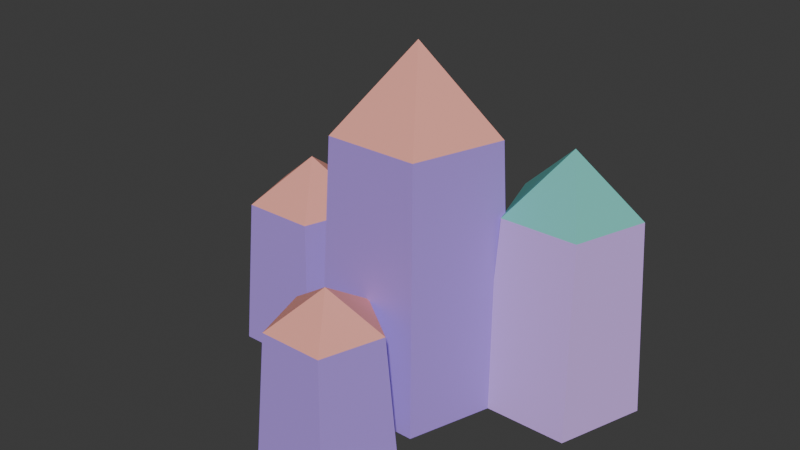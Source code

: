 # Source: crystal.blend  (saved by Blender 4.4.32; exported with 4.5.12 LTS)
import bpy
from mathutils import Matrix  # noqa: F401  (used for matrix-valued properties, if any)

bpy.ops.wm.read_factory_settings(use_empty=True)
scene = bpy.context.scene
scene.name = 'Scene'

# ---- collections
col_collection = bpy.data.collections.new('Collection'); scene.collection.children.link(col_collection)

# ---- materials (node trees are filled in below, after node groups)
mat_crystal_00 = bpy.data.materials.new('Crystal 00')
mat_crystal_00.diffuse_color = (0.4233, 0.2664, 0.8228, 1.0)
mat_flower_coral = bpy.data.materials.new('Flower coral')
mat_flower_coral.diffuse_color = (0.9047, 0.3712, 0.3005, 1.0)
mat_crystal__0_340_02 = bpy.data.materials.new('Crystal -0.340.02')
mat_crystal__0_340_02.diffuse_color = (0.4233, 0.2664, 0.8228, 1.0)
mat_crystal_0_290_17 = bpy.data.materials.new('Crystal 0.290.17')
mat_crystal_0_290_17.diffuse_color = (0.6654, 0.4233, 0.956, 1.0)
mat_blue_green_glass = bpy.data.materials.new('Blue green glass')
mat_blue_green_glass.diffuse_color = (0.1559, 0.5583, 0.5029, 1.0)
mat_crystal_0_0_3 = bpy.data.materials.new('Crystal 0-0.3')
mat_crystal_0_0_3.diffuse_color = (0.4233, 0.2664, 0.8228, 1.0)

# ---- material node trees
mat_crystal_00.use_nodes = True; mat_crystal_00.node_tree.nodes.clear()
_N = mat_crystal_00.node_tree.nodes; _L = mat_crystal_00.node_tree.links
n0 = _N.new('ShaderNodeBsdfPrincipled'); n0.name = 'Principled BSDF'; n0.location = (10, 300)
n0.inputs[0].default_value = (0.4233, 0.2664, 0.8228, 1.0)
n0.inputs[2].default_value = 0.78
n1 = _N.new('ShaderNodeOutputMaterial'); n1.name = 'Material Output'; n1.location = (300, 300)
_L.new(n0.outputs[0], n1.inputs[0])
n1.is_active_output = True
mat_flower_coral.use_nodes = True; mat_flower_coral.node_tree.nodes.clear()
_N = mat_flower_coral.node_tree.nodes; _L = mat_flower_coral.node_tree.links
n0 = _N.new('ShaderNodeBsdfPrincipled'); n0.name = 'Principled BSDF'; n0.location = (10, 300)
n0.inputs[0].default_value = (0.9047, 0.3712, 0.3005, 1.0)
n0.inputs[2].default_value = 0.78
n1 = _N.new('ShaderNodeOutputMaterial'); n1.name = 'Material Output'; n1.location = (300, 300)
_L.new(n0.outputs[0], n1.inputs[0])
n1.is_active_output = True
mat_crystal__0_340_02.use_nodes = True; mat_crystal__0_340_02.node_tree.nodes.clear()
_N = mat_crystal__0_340_02.node_tree.nodes; _L = mat_crystal__0_340_02.node_tree.links
n0 = _N.new('ShaderNodeBsdfPrincipled'); n0.name = 'Principled BSDF'; n0.location = (10, 300)
n0.inputs[0].default_value = (0.4233, 0.2664, 0.8228, 1.0)
n0.inputs[2].default_value = 0.78
n1 = _N.new('ShaderNodeOutputMaterial'); n1.name = 'Material Output'; n1.location = (300, 300)
_L.new(n0.outputs[0], n1.inputs[0])
n1.is_active_output = True
mat_crystal_0_290_17.use_nodes = True; mat_crystal_0_290_17.node_tree.nodes.clear()
_N = mat_crystal_0_290_17.node_tree.nodes; _L = mat_crystal_0_290_17.node_tree.links
n0 = _N.new('ShaderNodeBsdfPrincipled'); n0.name = 'Principled BSDF'; n0.location = (10, 300)
n0.inputs[0].default_value = (0.6654, 0.4233, 0.956, 1.0)
n0.inputs[2].default_value = 0.78
n1 = _N.new('ShaderNodeOutputMaterial'); n1.name = 'Material Output'; n1.location = (300, 300)
_L.new(n0.outputs[0], n1.inputs[0])
n1.is_active_output = True
mat_blue_green_glass.use_nodes = True; mat_blue_green_glass.node_tree.nodes.clear()
_N = mat_blue_green_glass.node_tree.nodes; _L = mat_blue_green_glass.node_tree.links
n0 = _N.new('ShaderNodeBsdfPrincipled'); n0.name = 'Principled BSDF'; n0.location = (10, 300)
n0.inputs[0].default_value = (0.1559, 0.5583, 0.5029, 1.0)
n0.inputs[2].default_value = 0.78
n1 = _N.new('ShaderNodeOutputMaterial'); n1.name = 'Material Output'; n1.location = (300, 300)
_L.new(n0.outputs[0], n1.inputs[0])
n1.is_active_output = True
mat_crystal_0_0_3.use_nodes = True; mat_crystal_0_0_3.node_tree.nodes.clear()
_N = mat_crystal_0_0_3.node_tree.nodes; _L = mat_crystal_0_0_3.node_tree.links
n0 = _N.new('ShaderNodeBsdfPrincipled'); n0.name = 'Principled BSDF'; n0.location = (10, 300)
n0.inputs[0].default_value = (0.4233, 0.2664, 0.8228, 1.0)
n0.inputs[2].default_value = 0.78
n1 = _N.new('ShaderNodeOutputMaterial'); n1.name = 'Material Output'; n1.location = (300, 300)
_L.new(n0.outputs[0], n1.inputs[0])
n1.is_active_output = True

# ---- world
world_world = bpy.data.worlds.new('World'); scene.world = world_world
world_world.use_nodes = True; world_world.node_tree.nodes.clear()
_N = world_world.node_tree.nodes; _L = world_world.node_tree.links
n0 = _N.new('ShaderNodeOutputWorld'); n0.name = 'World Output'; n0.location = (300, 300)
n1 = _N.new('ShaderNodeBackground'); n1.name = 'Background'; n1.location = (10, 300)
n1.inputs[0].default_value = (0.05088, 0.05088, 0.05088, 1.0)
_L.new(n1.outputs[0], n0.inputs[0])
n0.is_active_output = True
world_world.color = (0.05088, 0.05088, 0.05088)
world_world.sun_shadow_jitter_overblur = 0.0

# ---- meshes
me_cone_031 = bpy.data.meshes.new('Cone.031')
me_cone_031.from_pydata([(0.0, 0.23, -0.325), (0.0, 0.1932, 0.325), (0.2187, 0.07107, -0.325), (0.1837, 0.0597, 0.325), (0.1352, -0.1861, -0.325), (0.1136, -0.1563, 0.325), (-0.1352, -0.1861, -0.325), (-0.1136, -0.1563, 0.325), (-0.2187, 0.07107, -0.325), (-0.1837, 0.0597, 0.325)], [], [(0, 1, 3, 2), (2, 3, 5, 4), (4, 5, 7, 6), (3, 1, 9, 7, 5), (6, 7, 9, 8), (8, 9, 1, 0), (0, 2, 4, 6, 8)])
_uv = me_cone_031.uv_layers.new(name='UVMap')
_uv.uv.foreach_set('vector', [1.0, 0.5, 1.0, 1.0, 0.8, 1.0, 0.8, 0.5, 0.8, 0.5, 0.8, 1.0, 0.6, 1.0, 0.6, 0.5, 0.6, 0.5, 0.6, 1.0, 0.4, 1.0, 0.4, 0.5, 0.4783, 0.3242, 0.25, 0.49, 0.02175, 0.3242, 0.1089, 0.05584, 0.3911, 0.05584, 0.4, 0.5, 0.4, 1.0, 0.2, 1.0, 0.2, 0.5, 0.2, 0.5, 0.2, 1.0, 2.98e-08, 1.0, 2.98e-08, 0.5, 0.75, 0.49, 0.9783, 0.3242, 0.8911, 0.05584, 0.6089, 0.05584, 0.5217, 0.3242])
me_cone_031.materials.append(mat_crystal_00)
me_cone_031.update()
me_cone_032 = bpy.data.meshes.new('Cone.032')
me_cone_032.from_pydata([(0.0, 0.1932, -0.0975), (0.1837, 0.0597, -0.0975), (0.1136, -0.1563, -0.0975), (-0.1136, -0.1563, -0.0975), (-0.1837, 0.0597, -0.0975), (0.0, 0.0, 0.0975)], [], [(0, 5, 1), (1, 5, 2), (2, 5, 3), (0, 1, 2, 3, 4), (3, 5, 4), (4, 5, 0)])
_uv = me_cone_032.uv_layers.new(name='UVMap')
_uv.uv.foreach_set('vector', [0.25, 0.49, 0.25, 0.25, 0.4783, 0.3242, 0.4783, 0.3242, 0.25, 0.25, 0.3911, 0.05584, 0.3911, 0.05584, 0.25, 0.25, 0.1089, 0.05584, 0.75, 0.49, 0.9783, 0.3242, 0.8911, 0.05584, 0.6089, 0.05584, 0.5217, 0.3242, 0.1089, 0.05584, 0.25, 0.25, 0.02175, 0.3242, 0.02175, 0.3242, 0.25, 0.25, 0.25, 0.49])
me_cone_032.materials.append(mat_flower_coral)
me_cone_032.update()
me_cone_033 = bpy.data.meshes.new('Cone.033')
me_cone_033.from_pydata([(0.0, 0.18, -0.185), (0.0, 0.1512, 0.185), (0.1712, 0.05562, -0.185), (0.1438, 0.04672, 0.185), (0.1058, -0.1456, -0.185), (0.08887, -0.1223, 0.185), (-0.1058, -0.1456, -0.185), (-0.08887, -0.1223, 0.185), (-0.1712, 0.05562, -0.185), (-0.1438, 0.04672, 0.185)], [], [(0, 1, 3, 2), (2, 3, 5, 4), (4, 5, 7, 6), (3, 1, 9, 7, 5), (6, 7, 9, 8), (8, 9, 1, 0), (0, 2, 4, 6, 8)])
_uv = me_cone_033.uv_layers.new(name='UVMap')
_uv.uv.foreach_set('vector', [1.0, 0.5, 1.0, 1.0, 0.8, 1.0, 0.8, 0.5, 0.8, 0.5, 0.8, 1.0, 0.6, 1.0, 0.6, 0.5, 0.6, 0.5, 0.6, 1.0, 0.4, 1.0, 0.4, 0.5, 0.4783, 0.3242, 0.25, 0.49, 0.02175, 0.3242, 0.1089, 0.05584, 0.3911, 0.05584, 0.4, 0.5, 0.4, 1.0, 0.2, 1.0, 0.2, 0.5, 0.2, 0.5, 0.2, 1.0, 2.98e-08, 1.0, 2.98e-08, 0.5, 0.75, 0.49, 0.9783, 0.3242, 0.8911, 0.05584, 0.6089, 0.05584, 0.5217, 0.3242])
me_cone_033.materials.append(mat_crystal__0_340_02)
me_cone_033.update()
me_cone_034 = bpy.data.meshes.new('Cone.034')
me_cone_034.from_pydata([(0.0, 0.1512, -0.0555), (0.1438, 0.04672, -0.0555), (0.08887, -0.1223, -0.0555), (-0.08887, -0.1223, -0.0555), (-0.1438, 0.04672, -0.0555), (0.0, 0.0, 0.0555)], [], [(0, 5, 1), (1, 5, 2), (2, 5, 3), (0, 1, 2, 3, 4), (3, 5, 4), (4, 5, 0)])
_uv = me_cone_034.uv_layers.new(name='UVMap')
_uv.uv.foreach_set('vector', [0.25, 0.49, 0.25, 0.25, 0.4783, 0.3242, 0.4783, 0.3242, 0.25, 0.25, 0.3911, 0.05584, 0.3911, 0.05584, 0.25, 0.25, 0.1089, 0.05584, 0.75, 0.49, 0.9783, 0.3242, 0.8911, 0.05584, 0.6089, 0.05584, 0.5217, 0.3242, 0.1089, 0.05584, 0.25, 0.25, 0.02175, 0.3242, 0.02175, 0.3242, 0.25, 0.25, 0.25, 0.49])
me_cone_034.materials.append(mat_flower_coral)
me_cone_034.update()
me_cone_035 = bpy.data.meshes.new('Cone.035')
me_cone_035.from_pydata([(0.0, 0.19, -0.24), (0.0, 0.1596, 0.24), (0.1807, 0.05871, -0.24), (0.1518, 0.04932, 0.24), (0.1117, -0.1537, -0.24), (0.09381, -0.1291, 0.24), (-0.1117, -0.1537, -0.24), (-0.09381, -0.1291, 0.24), (-0.1807, 0.05871, -0.24), (-0.1518, 0.04932, 0.24)], [], [(0, 1, 3, 2), (2, 3, 5, 4), (4, 5, 7, 6), (3, 1, 9, 7, 5), (6, 7, 9, 8), (8, 9, 1, 0), (0, 2, 4, 6, 8)])
_uv = me_cone_035.uv_layers.new(name='UVMap')
_uv.uv.foreach_set('vector', [1.0, 0.5, 1.0, 1.0, 0.8, 1.0, 0.8, 0.5, 0.8, 0.5, 0.8, 1.0, 0.6, 1.0, 0.6, 0.5, 0.6, 0.5, 0.6, 1.0, 0.4, 1.0, 0.4, 0.5, 0.4783, 0.3242, 0.25, 0.49, 0.02175, 0.3242, 0.1089, 0.05584, 0.3911, 0.05584, 0.4, 0.5, 0.4, 1.0, 0.2, 1.0, 0.2, 0.5, 0.2, 0.5, 0.2, 1.0, 2.98e-08, 1.0, 2.98e-08, 0.5, 0.75, 0.49, 0.9783, 0.3242, 0.8911, 0.05584, 0.6089, 0.05584, 0.5217, 0.3242])
me_cone_035.materials.append(mat_crystal_0_290_17)
me_cone_035.update()
me_cone_036 = bpy.data.meshes.new('Cone.036')
me_cone_036.from_pydata([(0.0, 0.1596, -0.072), (0.1518, 0.04932, -0.072), (0.09381, -0.1291, -0.072), (-0.09381, -0.1291, -0.072), (-0.1518, 0.04932, -0.072), (0.0, 0.0, 0.072)], [], [(0, 5, 1), (1, 5, 2), (2, 5, 3), (0, 1, 2, 3, 4), (3, 5, 4), (4, 5, 0)])
_uv = me_cone_036.uv_layers.new(name='UVMap')
_uv.uv.foreach_set('vector', [0.25, 0.49, 0.25, 0.25, 0.4783, 0.3242, 0.4783, 0.3242, 0.25, 0.25, 0.3911, 0.05584, 0.3911, 0.05584, 0.25, 0.25, 0.1089, 0.05584, 0.75, 0.49, 0.9783, 0.3242, 0.8911, 0.05584, 0.6089, 0.05584, 0.5217, 0.3242, 0.1089, 0.05584, 0.25, 0.25, 0.02175, 0.3242, 0.02175, 0.3242, 0.25, 0.25, 0.25, 0.49])
me_cone_036.materials.append(mat_blue_green_glass)
me_cone_036.update()
me_cone_037 = bpy.data.meshes.new('Cone.037')
me_cone_037.from_pydata([(0.0, 0.16, -0.15), (0.0, 0.1344, 0.15), (0.1522, 0.04944, -0.15), (0.1278, 0.04153, 0.15), (0.09405, -0.1294, -0.15), (0.079, -0.1087, 0.15), (-0.09405, -0.1294, -0.15), (-0.079, -0.1087, 0.15), (-0.1522, 0.04944, -0.15), (-0.1278, 0.04153, 0.15)], [], [(0, 1, 3, 2), (2, 3, 5, 4), (4, 5, 7, 6), (3, 1, 9, 7, 5), (6, 7, 9, 8), (8, 9, 1, 0), (0, 2, 4, 6, 8)])
_uv = me_cone_037.uv_layers.new(name='UVMap')
_uv.uv.foreach_set('vector', [1.0, 0.5, 1.0, 1.0, 0.8, 1.0, 0.8, 0.5, 0.8, 0.5, 0.8, 1.0, 0.6, 1.0, 0.6, 0.5, 0.6, 0.5, 0.6, 1.0, 0.4, 1.0, 0.4, 0.5, 0.4783, 0.3242, 0.25, 0.49, 0.02175, 0.3242, 0.1089, 0.05584, 0.3911, 0.05584, 0.4, 0.5, 0.4, 1.0, 0.2, 1.0, 0.2, 0.5, 0.2, 0.5, 0.2, 1.0, 2.98e-08, 1.0, 2.98e-08, 0.5, 0.75, 0.49, 0.9783, 0.3242, 0.8911, 0.05584, 0.6089, 0.05584, 0.5217, 0.3242])
me_cone_037.materials.append(mat_crystal_0_0_3)
me_cone_037.update()
me_cone_038 = bpy.data.meshes.new('Cone.038')
me_cone_038.from_pydata([(0.0, 0.1344, -0.045), (0.1278, 0.04153, -0.045), (0.079, -0.1087, -0.045), (-0.079, -0.1087, -0.045), (-0.1278, 0.04153, -0.045), (0.0, 0.0, 0.045)], [], [(0, 5, 1), (1, 5, 2), (2, 5, 3), (0, 1, 2, 3, 4), (3, 5, 4), (4, 5, 0)])
_uv = me_cone_038.uv_layers.new(name='UVMap')
_uv.uv.foreach_set('vector', [0.25, 0.49, 0.25, 0.25, 0.4783, 0.3242, 0.4783, 0.3242, 0.25, 0.25, 0.3911, 0.05584, 0.3911, 0.05584, 0.25, 0.25, 0.1089, 0.05584, 0.75, 0.49, 0.9783, 0.3242, 0.8911, 0.05584, 0.6089, 0.05584, 0.5217, 0.3242, 0.1089, 0.05584, 0.25, 0.25, 0.02175, 0.3242, 0.02175, 0.3242, 0.25, 0.25, 0.25, 0.49])
me_cone_038.materials.append(mat_flower_coral)
me_cone_038.update()

# ---- objects
ob_crystal = bpy.data.objects.new('Crystal', None)
ob_prism = bpy.data.objects.new('Prism', me_cone_031)
ob_crystal_tip = bpy.data.objects.new('Crystal tip', me_cone_032)
ob_prism_001 = bpy.data.objects.new('Prism.001', me_cone_033)
ob_crystal_tip_001 = bpy.data.objects.new('Crystal tip.001', me_cone_034)
ob_prism_002 = bpy.data.objects.new('Prism.002', me_cone_035)
ob_crystal_tip_002 = bpy.data.objects.new('Crystal tip.002', me_cone_036)
ob_prism_003 = bpy.data.objects.new('Prism.003', me_cone_037)
ob_crystal_tip_003 = bpy.data.objects.new('Crystal tip.003', me_cone_038)

# ---- transforms, parenting, visibility, modifiers, constraints
ob_crystal.location = (0.0, 0.0, 0.0)
ob_prism.parent = ob_crystal
ob_prism.location = (0.0, 0.0, 0.325)
ob_crystal_tip.parent = ob_crystal
ob_crystal_tip.location = (0.0, 0.0, 0.7475)
ob_prism_001.parent = ob_crystal
ob_prism_001.location = (-0.34, 0.02, 0.185)
ob_crystal_tip_001.parent = ob_crystal
ob_crystal_tip_001.location = (-0.34, 0.02, 0.4255)
ob_prism_002.parent = ob_crystal
ob_prism_002.location = (0.29, 0.17, 0.24)
ob_crystal_tip_002.parent = ob_crystal
ob_crystal_tip_002.location = (0.29, 0.17, 0.552)
ob_prism_003.parent = ob_crystal
ob_prism_003.location = (0.0, -0.3, 0.15)
ob_crystal_tip_003.parent = ob_crystal
ob_crystal_tip_003.location = (0.0, -0.3, 0.345)

# ---- collection membership
col_collection.objects.link(ob_crystal)
col_collection.objects.link(ob_prism)
col_collection.objects.link(ob_crystal_tip)
col_collection.objects.link(ob_prism_001)
col_collection.objects.link(ob_crystal_tip_001)
col_collection.objects.link(ob_prism_002)
col_collection.objects.link(ob_crystal_tip_002)
col_collection.objects.link(ob_prism_003)
col_collection.objects.link(ob_crystal_tip_003)

# ---- scene / render settings (as saved in the file)
scene.frame_start = 1; scene.frame_end = 250; scene.frame_set(1)
scene.render.engine = 'BLENDER_EEVEE_NEXT'
bpy.context.view_layer.update()

# ---- added for rendering (the .blend has no active camera and no usable light): camera, sun
cam_auto = bpy.data.cameras.new('AutoCamera')
cam_auto.lens = 50.0
cam_auto.sensor_width = 36.0
cam_auto.clip_end = 1000.0
ob_auto_camera = bpy.data.objects.new('AutoCamera', cam_auto)
scene.collection.objects.link(ob_auto_camera)
ob_auto_camera.location = (1.38334, -1.71902, 1.54537)
ob_auto_camera.rotation_euler = (1.09748, -7.21219e-08, 0.694738)
scene.camera = ob_auto_camera
light_auto_sun = bpy.data.lights.new('AutoSun', 'SUN')
light_auto_sun.energy = 3.0
light_auto_sun.angle = 0.0523599
ob_auto_sun = bpy.data.objects.new('AutoSun', light_auto_sun)
scene.collection.objects.link(ob_auto_sun)
ob_auto_sun.rotation_euler = (0.872665, 0.174533, 0.523599)
bpy.context.view_layer.update()
